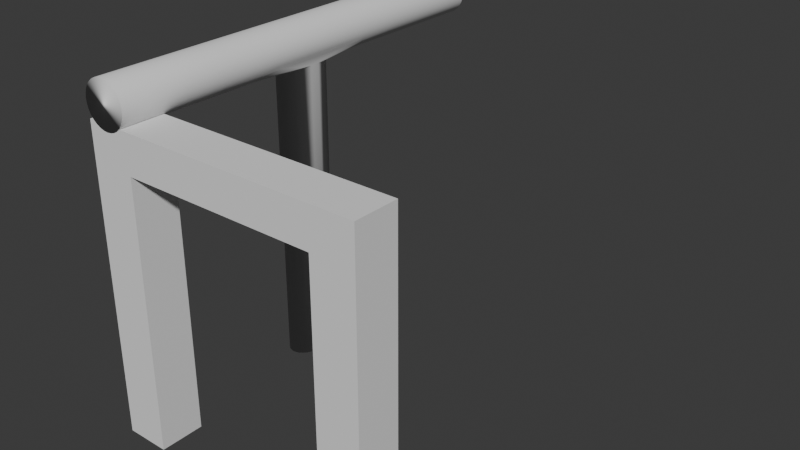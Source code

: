 # Source: FI-005_Walkways_FencedTwoPoled.blend  (saved by Blender 4.0.36; exported with 4.5.12 LTS)
import bpy
from mathutils import Matrix  # noqa: F401  (used for matrix-valued properties, if any)

bpy.ops.wm.read_factory_settings(use_empty=True)
scene = bpy.context.scene
scene.name = 'Scene'

# ---- collections
col_collection = bpy.data.collections.new('Collection'); scene.collection.children.link(col_collection)

# ---- world
world_world = bpy.data.worlds.new('World'); scene.world = world_world
world_world.use_nodes = True; world_world.node_tree.nodes.clear()
_N = world_world.node_tree.nodes; _L = world_world.node_tree.links
n0 = _N.new('ShaderNodeOutputWorld'); n0.name = 'World Output'; n0.location = (300, 300)
n1 = _N.new('ShaderNodeBackground'); n1.name = 'Background'; n1.location = (10, 300)
n1.inputs[0].default_value = (0.05088, 0.05088, 0.05088, 1.0)
_L.new(n1.outputs[0], n0.inputs[0])
n0.is_active_output = True
world_world.color = (0.05088, 0.05088, 0.05088)
world_world.use_sun_shadow = False
world_world.sun_shadow_jitter_overblur = 0.0

# ---- meshes
me_cylinder = bpy.data.meshes.new('Cylinder')
me_cylinder.from_pydata([(0.0, 1.0, -1.0), (0.0, 1.0, 1.0), (0.1951, 0.9808, -1.0), (0.1951, 0.9808, 1.0), (0.3827, 0.9239, -1.0), (0.3827, 0.9239, 1.0), (0.5556, 0.8315, -1.0), (0.5556, 0.8315, 1.0), (0.7071, 0.7071, -1.0), (0.7071, 0.7071, 1.0), (0.8315, 0.5556, -1.0), (0.8315, 0.5556, 1.0), (0.9239, 0.3827, -1.0), (0.9239, 0.3827, 1.0), (0.9808, 0.1951, -1.0), (0.9808, 0.1951, 1.0), (1.0, 0.0, -1.0), (1.0, 0.0, 1.0), (0.9808, -0.1951, -1.0), (0.9808, -0.1951, 1.0), (0.9239, -0.3827, -1.0), (0.9239, -0.3827, 1.0), (0.8315, -0.5556, -1.0), (0.8315, -0.5556, 1.0), (0.7071, -0.7071, -1.0), (0.7071, -0.7071, 1.0), (0.5556, -0.8315, -1.0), (0.5556, -0.8315, 1.0), (0.3827, -0.9239, -1.0), (0.3827, -0.9239, 1.0), (0.1951, -0.9808, -1.0), (0.1951, -0.9808, 1.0), (0.0, -1.0, -1.0), (0.0, -1.0, 1.0), (-0.1951, -0.9808, -1.0), (-0.1951, -0.9808, 1.0), (-0.3827, -0.9239, -1.0), (-0.3827, -0.9239, 1.0), (-0.5556, -0.8315, -1.0), (-0.5556, -0.8315, 1.0), (-0.7071, -0.7071, -1.0), (-0.7071, -0.7071, 1.0), (-0.8315, -0.5556, -1.0), (-0.8315, -0.5556, 1.0), (-0.9239, -0.3827, -1.0), (-0.9239, -0.3827, 1.0), (-0.9808, -0.1951, -1.0), (-0.9808, -0.1951, 1.0), (-1.0, 0.0, -1.0), (-1.0, 0.0, 1.0), (-0.9808, 0.1951, -1.0), (-0.9808, 0.1951, 1.0), (-0.9239, 0.3827, -1.0), (-0.9239, 0.3827, 1.0), (-0.8315, 0.5556, -1.0), (-0.8315, 0.5556, 1.0), (-0.7071, 0.7071, -1.0), (-0.7071, 0.7071, 1.0), (-0.5556, 0.8315, -1.0), (-0.5556, 0.8315, 1.0), (-0.3827, 0.9239, -1.0), (-0.3827, 0.9239, 1.0), (-0.1951, 0.9808, -1.0), (-0.1951, 0.9808, 1.0), (-6.779e-08, 0.8763, -0.1279), (0.2789, 0.8763, -0.1202), (0.5241, 0.8763, -0.09798), (0.7061, 0.8763, -0.06395), (0.8029, 0.8763, -0.02221), (0.8315, 0.5556, -0.1993), (0.9239, 0.3827, -0.1993), (0.9808, 0.1951, -0.1993), (1.0, -1.443e-07, -0.1993), (0.9808, -0.1951, -0.1993), (0.9239, -0.3827, -0.1993), (0.8315, -0.5556, -0.1993), (0.7071, -0.7071, -0.1993), (0.5556, -0.8315, -0.1993), (0.3827, -0.9239, -0.1993), (0.1951, -0.9808, -0.1993), (-4.243e-16, -1.0, -0.1993), (-0.1951, -0.9808, -0.1993), (-0.3827, -0.9239, -0.1993), (-0.5556, -0.8315, -0.1993), (-0.7071, -0.7071, -0.1993), (-0.8315, -0.5556, -0.1993), (-0.9239, -0.3827, -0.1993), (-0.9808, -0.1951, -0.1993), (-1.0, -1.443e-07, -0.1993), (-0.9808, 0.1951, -0.1993), (-0.9239, 0.3827, -0.1993), (-0.8315, 0.5556, -0.1993), (-0.8029, 0.8763, -0.02221), (-0.7061, 0.8763, -0.06395), (-0.5241, 0.8763, -0.09798), (-0.2789, 0.8763, -0.1202), (1.979e-07, 0.8763, 0.1279), (0.2789, 0.8763, 0.1202), (0.5241, 0.8763, 0.09798), (0.7061, 0.8763, 0.06395), (0.8029, 0.8763, 0.02221), (0.8315, 0.5556, 0.1993), (0.9239, 0.3827, 0.1993), (0.9808, 0.1951, 0.1993), (1.0, 1.443e-07, 0.1993), (0.9808, -0.1951, 0.1993), (0.9239, -0.3827, 0.1993), (0.8315, -0.5556, 0.1993), (0.7071, -0.7071, 0.1993), (0.5556, -0.8315, 0.1993), (0.3827, -0.9239, 0.1993), (0.1951, -0.9808, 0.1993), (4.243e-16, -1.0, 0.1993), (-0.1951, -0.9808, 0.1993), (-0.3827, -0.9239, 0.1993), (-0.5556, -0.8315, 0.1993), (-0.7071, -0.7071, 0.1993), (-0.8315, -0.5556, 0.1993), (-0.9239, -0.3827, 0.1993), (-0.9808, -0.1951, 0.1993), (-1.0, 1.443e-07, 0.1993), (-0.9808, 0.1951, 0.1993), (-0.9239, 0.3827, 0.1993), (-0.8315, 0.5556, 0.1993), (-0.8029, 0.8763, 0.02221), (-0.7061, 0.8763, 0.06395), (-0.5241, 0.8763, 0.09798), (-0.2789, 0.8763, 0.1202), (0.0, 1.0, 0.9965), (0.1951, 0.9808, 0.9965), (0.3827, 0.9239, 0.9965), (0.5556, 0.8315, 0.9965), (0.7071, 0.7071, 0.9965), (0.8315, 0.5556, 0.9965), (0.9239, 0.3827, 0.9965), (0.9808, 0.1951, 0.9965), (1.0, 0.0, 0.9965), (0.9808, -0.1951, 0.9965), (0.9239, -0.3827, 0.9965), (0.8315, -0.5556, 0.9965), (0.7071, -0.7071, 0.9965), (0.5556, -0.8315, 0.9965), (0.3827, -0.9239, 0.9965), (0.1951, -0.9808, 0.9965), (0.0, -1.0, 0.9965), (-0.1951, -0.9808, 0.9965), (-0.3827, -0.9239, 0.9965), (-0.5556, -0.8315, 0.9965), (-0.7071, -0.7071, 0.9965), (-0.8315, -0.5556, 0.9965), (-0.9239, -0.3827, 0.9965), (-0.9808, -0.1951, 0.9965), (-1.0, 0.0, 0.9965), (-0.9808, 0.1951, 0.9965), (-0.9239, 0.3827, 0.9965), (-0.8315, 0.5556, 0.9965), (-0.7071, 0.7071, 0.9965), (-0.5556, 0.8315, 0.9965), (-0.3827, 0.9239, 0.9965), (-0.1951, 0.9808, 0.9965), (0.1951, 0.9808, -0.4983), (0.3827, 0.9239, -0.4983), (0.5556, 0.8315, -0.4983), (0.7071, 0.7071, -0.4983), (0.8315, 0.5556, -0.4983), (0.9239, 0.3827, -0.4983), (0.9808, 0.1951, -0.4983), (1.0, -9.041e-08, -0.4983), (0.9808, -0.1951, -0.4983), (0.9239, -0.3827, -0.4983), (0.8315, -0.5556, -0.4983), (0.7071, -0.7071, -0.4983), (0.5556, -0.8315, -0.4983), (0.3827, -0.9239, -0.4983), (0.1951, -0.9808, -0.4983), (-2.659e-16, -1.0, -0.4983), (-0.1951, -0.9808, -0.4983), (-0.3827, -0.9239, -0.4983), (-0.5556, -0.8315, -0.4983), (-0.7071, -0.7071, -0.4983), (-0.8315, -0.5556, -0.4983), (-0.9239, -0.3827, -0.4983), (-0.9808, -0.1951, -0.4983), (-1.0, -9.041e-08, -0.4983), (-0.9808, 0.1951, -0.4983), (-0.9239, 0.3827, -0.4983), (-0.8315, 0.5556, -0.4983), (-0.7071, 0.7071, -0.4983), (-0.5556, 0.8315, -0.4983), (-0.3827, 0.9239, -0.4983), (-0.1951, 0.9808, -0.4983), (-2.659e-16, 1.0, -0.4983), (0.1951, 0.9808, 0.4983), (0.3827, 0.9239, 0.4983), (0.5556, 0.8315, 0.4983), (0.7071, 0.7071, 0.4983), (0.8315, 0.5556, 0.4983), (0.9239, 0.3827, 0.4983), (0.9808, 0.1951, 0.4983), (1.0, 9.017e-08, 0.4983), (0.9808, -0.1951, 0.4983), (0.9239, -0.3827, 0.4983), (0.8315, -0.5556, 0.4983), (0.7071, -0.7071, 0.4983), (0.5556, -0.8315, 0.4983), (0.3827, -0.9239, 0.4983), (0.1951, -0.9808, 0.4983), (2.652e-16, -1.0, 0.4983), (-0.1951, -0.9808, 0.4983), (-0.3827, -0.9239, 0.4983), (-0.5556, -0.8315, 0.4983), (-0.7071, -0.7071, 0.4983), (-0.8315, -0.5556, 0.4983), (-0.9239, -0.3827, 0.4983), (-0.9808, -0.1951, 0.4983), (-1.0, 9.017e-08, 0.4983), (-0.9808, 0.1951, 0.4983), (-0.9239, 0.3827, 0.4983), (-0.8315, 0.5556, 0.4983), (-0.7071, 0.7071, 0.4983), (-0.5556, 0.8315, 0.4983), (-0.3827, 0.9239, 0.4983), (-0.1951, 0.9808, 0.4983), (2.652e-16, 1.0, 0.4983), (-3.715e-16, 1.0, -0.299), (0.1951, 0.9808, -0.299), (0.3827, 0.9239, -0.299), (0.5556, 0.8315, -0.299), (0.7071, 0.7071, -0.299), (0.8315, 0.5556, -0.299), (0.9239, 0.3827, -0.299), (0.9808, 0.1951, -0.299), (1.0, -1.263e-07, -0.299), (0.9808, -0.1951, -0.299), (0.9239, -0.3827, -0.299), (0.8315, -0.5556, -0.299), (0.7071, -0.7071, -0.299), (0.5556, -0.8315, -0.299), (0.3827, -0.9239, -0.299), (0.1951, -0.9808, -0.299), (-3.715e-16, -1.0, -0.299), (-0.1951, -0.9808, -0.299), (-0.3827, -0.9239, -0.299), (-0.5556, -0.8315, -0.299), (-0.7071, -0.7071, -0.299), (-0.8315, -0.5556, -0.299), (-0.9239, -0.3827, -0.299), (-0.9808, -0.1951, -0.299), (-1.0, -1.263e-07, -0.299), (-0.9808, 0.1951, -0.299), (-0.9239, 0.3827, -0.299), (-0.8315, 0.5556, -0.299), (-0.7071, 0.7071, -0.299), (-0.5556, 0.8315, -0.299), (-0.3827, 0.9239, -0.299), (-0.1951, 0.9808, -0.299), (0.1951, 0.9808, 0.299), (0.3827, 0.9239, 0.299), (0.5556, 0.8315, 0.299), (0.7071, 0.7071, 0.299), (0.8315, 0.5556, 0.299), (0.9239, 0.3827, 0.299), (0.9808, 0.1951, 0.299), (1.0, 1.262e-07, 0.299), (0.9808, -0.1951, 0.299), (0.9239, -0.3827, 0.299), (0.8315, -0.5556, 0.299), (0.7071, -0.7071, 0.299), (0.5556, -0.8315, 0.299), (0.3827, -0.9239, 0.299), (0.1951, -0.9808, 0.299), (3.713e-16, -1.0, 0.299), (-0.1951, -0.9808, 0.299), (-0.3827, -0.9239, 0.299), (-0.5556, -0.8315, 0.299), (-0.7071, -0.7071, 0.299), (-0.8315, -0.5556, 0.299), (-0.9239, -0.3827, 0.299), (-0.9808, -0.1951, 0.299), (-1.0, 1.262e-07, 0.299), (-0.9808, 0.1951, 0.299), (-0.9239, 0.3827, 0.299), (-0.8315, 0.5556, 0.299), (-0.7071, 0.7071, 0.299), (-0.5556, 0.8315, 0.299), (-0.3827, 0.9239, 0.299), (-0.1951, 0.9808, 0.299), (3.713e-16, 1.0, 0.299), (0.2789, 14.33, 0.1202), (0.2789, 14.33, -0.1202), (0.5241, 14.33, 0.09798), (0.5241, 14.33, -0.09798), (0.7061, 14.33, 0.06395), (0.7061, 14.33, -0.06395), (0.8029, 14.33, 0.02221), (0.8029, 14.33, -0.02221), (-0.8029, 14.33, 0.02221), (-0.8029, 14.33, -0.02221), (-0.7061, 14.33, 0.06395), (-0.7061, 14.33, -0.06395), (-0.5241, 14.33, 0.09798), (-0.5241, 14.33, -0.09798), (-0.2789, 14.33, 0.1202), (-0.2789, 14.33, -0.1202), (-6.779e-08, 14.33, -0.1279), (1.979e-07, 14.33, 0.1279)], [], [(128, 1, 3, 129), (129, 3, 5, 130), (130, 5, 7, 131), (131, 7, 9, 132), (132, 9, 11, 133), (133, 11, 13, 134), (134, 13, 15, 135), (135, 15, 17, 136), (136, 17, 19, 137), (137, 19, 21, 138), (138, 21, 23, 139), (139, 23, 25, 140), (140, 25, 27, 141), (141, 27, 29, 142), (142, 29, 31, 143), (143, 31, 33, 144), (144, 33, 35, 145), (145, 35, 37, 146), (146, 37, 39, 147), (147, 39, 41, 148), (148, 41, 43, 149), (149, 43, 45, 150), (150, 45, 47, 151), (151, 47, 49, 152), (152, 49, 51, 153), (153, 51, 53, 154), (154, 53, 55, 155), (155, 55, 57, 156), (156, 57, 59, 157), (157, 59, 61, 158), (3, 1, 63, 61, 59, 57, 55, 53, 51, 49, 47, 45, 43, 41, 39, 37, 35, 33, 31, 29, 27, 25, 23, 21, 19, 17, 15, 13, 11, 9, 7, 5), (158, 61, 63, 159), (159, 63, 1, 128), (0, 2, 4, 6, 8, 10, 12, 14, 16, 18, 20, 22, 24, 26, 28, 30, 32, 34, 36, 38, 40, 42, 44, 46, 48, 50, 52, 54, 56, 58, 60, 62), (255, 95, 64, 224), (254, 94, 95, 255), (253, 93, 94, 254), (252, 92, 93, 253), (251, 91, 92, 252), (250, 90, 91, 251), (249, 89, 90, 250), (248, 88, 89, 249), (247, 87, 88, 248), (246, 86, 87, 247), (245, 85, 86, 246), (244, 84, 85, 245), (243, 83, 84, 244), (242, 82, 83, 243), (241, 81, 82, 242), (240, 80, 81, 241), (239, 79, 80, 240), (238, 78, 79, 239), (237, 77, 78, 238), (236, 76, 77, 237), (235, 75, 76, 236), (234, 74, 75, 235), (233, 73, 74, 234), (232, 72, 73, 233), (231, 71, 72, 232), (230, 70, 71, 231), (229, 69, 70, 230), (228, 68, 69, 229), (227, 67, 68, 228), (226, 66, 67, 227), (225, 65, 66, 226), (224, 64, 65, 225), (126, 127, 302, 300), (68, 67, 293, 295), (97, 98, 290, 288), (127, 96, 305, 302), (91, 123, 124, 92), (90, 122, 123, 91), (89, 121, 122, 90), (88, 120, 121, 89), (87, 119, 120, 88), (86, 118, 119, 87), (85, 117, 118, 86), (84, 116, 117, 85), (83, 115, 116, 84), (82, 114, 115, 83), (81, 113, 114, 82), (80, 112, 113, 81), (79, 111, 112, 80), (78, 110, 111, 79), (77, 109, 110, 78), (76, 108, 109, 77), (75, 107, 108, 76), (74, 106, 107, 75), (73, 105, 106, 74), (72, 104, 105, 73), (71, 103, 104, 72), (70, 102, 103, 71), (69, 101, 102, 70), (68, 100, 101, 69), (98, 99, 292, 290), (92, 124, 296, 297), (99, 100, 294, 292), (93, 92, 297, 299), (222, 159, 128, 223), (221, 158, 159, 222), (220, 157, 158, 221), (219, 156, 157, 220), (218, 155, 156, 219), (217, 154, 155, 218), (216, 153, 154, 217), (215, 152, 153, 216), (214, 151, 152, 215), (213, 150, 151, 214), (212, 149, 150, 213), (211, 148, 149, 212), (210, 147, 148, 211), (209, 146, 147, 210), (208, 145, 146, 209), (207, 144, 145, 208), (206, 143, 144, 207), (205, 142, 143, 206), (204, 141, 142, 205), (203, 140, 141, 204), (202, 139, 140, 203), (201, 138, 139, 202), (200, 137, 138, 201), (199, 136, 137, 200), (198, 135, 136, 199), (197, 134, 135, 198), (196, 133, 134, 197), (195, 132, 133, 196), (194, 131, 132, 195), (193, 130, 131, 194), (192, 129, 130, 193), (223, 128, 129, 192), (0, 191, 160, 2), (2, 160, 161, 4), (4, 161, 162, 6), (6, 162, 163, 8), (8, 163, 164, 10), (10, 164, 165, 12), (12, 165, 166, 14), (14, 166, 167, 16), (16, 167, 168, 18), (18, 168, 169, 20), (20, 169, 170, 22), (22, 170, 171, 24), (24, 171, 172, 26), (26, 172, 173, 28), (28, 173, 174, 30), (30, 174, 175, 32), (32, 175, 176, 34), (34, 176, 177, 36), (36, 177, 178, 38), (38, 178, 179, 40), (40, 179, 180, 42), (42, 180, 181, 44), (44, 181, 182, 46), (46, 182, 183, 48), (48, 183, 184, 50), (50, 184, 185, 52), (52, 185, 186, 54), (54, 186, 187, 56), (56, 187, 188, 58), (58, 188, 189, 60), (60, 189, 190, 62), (62, 190, 191, 0), (287, 223, 192, 256), (256, 192, 193, 257), (257, 193, 194, 258), (258, 194, 195, 259), (259, 195, 196, 260), (260, 196, 197, 261), (261, 197, 198, 262), (262, 198, 199, 263), (263, 199, 200, 264), (264, 200, 201, 265), (265, 201, 202, 266), (266, 202, 203, 267), (267, 203, 204, 268), (268, 204, 205, 269), (269, 205, 206, 270), (270, 206, 207, 271), (271, 207, 208, 272), (272, 208, 209, 273), (273, 209, 210, 274), (274, 210, 211, 275), (275, 211, 212, 276), (276, 212, 213, 277), (277, 213, 214, 278), (278, 214, 215, 279), (279, 215, 216, 280), (280, 216, 217, 281), (281, 217, 218, 282), (282, 218, 219, 283), (283, 219, 220, 284), (284, 220, 221, 285), (285, 221, 222, 286), (286, 222, 223, 287), (191, 224, 225, 160), (160, 225, 226, 161), (161, 226, 227, 162), (162, 227, 228, 163), (163, 228, 229, 164), (164, 229, 230, 165), (165, 230, 231, 166), (166, 231, 232, 167), (167, 232, 233, 168), (168, 233, 234, 169), (169, 234, 235, 170), (170, 235, 236, 171), (171, 236, 237, 172), (172, 237, 238, 173), (173, 238, 239, 174), (174, 239, 240, 175), (175, 240, 241, 176), (176, 241, 242, 177), (177, 242, 243, 178), (178, 243, 244, 179), (179, 244, 245, 180), (180, 245, 246, 181), (181, 246, 247, 182), (182, 247, 248, 183), (183, 248, 249, 184), (184, 249, 250, 185), (185, 250, 251, 186), (186, 251, 252, 187), (187, 252, 253, 188), (188, 253, 254, 189), (189, 254, 255, 190), (190, 255, 224, 191), (127, 286, 287, 96), (126, 285, 286, 127), (125, 284, 285, 126), (124, 283, 284, 125), (123, 282, 283, 124), (122, 281, 282, 123), (121, 280, 281, 122), (120, 279, 280, 121), (119, 278, 279, 120), (118, 277, 278, 119), (117, 276, 277, 118), (116, 275, 276, 117), (115, 274, 275, 116), (114, 273, 274, 115), (113, 272, 273, 114), (112, 271, 272, 113), (111, 270, 271, 112), (110, 269, 270, 111), (109, 268, 269, 110), (108, 267, 268, 109), (107, 266, 267, 108), (106, 265, 266, 107), (105, 264, 265, 106), (104, 263, 264, 105), (103, 262, 263, 104), (102, 261, 262, 103), (101, 260, 261, 102), (100, 259, 260, 101), (99, 258, 259, 100), (98, 257, 258, 99), (97, 256, 257, 98), (96, 287, 256, 97), (303, 302, 305, 304), (301, 300, 302, 303), (299, 298, 300, 301), (297, 296, 298, 299), (293, 292, 294, 295), (291, 290, 292, 293), (289, 288, 290, 291), (304, 305, 288, 289), (96, 97, 288, 305), (67, 66, 291, 293), (125, 126, 300, 298), (64, 95, 303, 304), (124, 125, 298, 296), (66, 65, 289, 291), (95, 94, 301, 303), (65, 64, 304, 289), (100, 68, 295, 294), (94, 93, 299, 301)])
me_cylinder.polygons.foreach_set('use_smooth', [True] * 276)
_uv = me_cylinder.uv_layers.new(name='UVMap')
_uv.uv.foreach_set('vector', [1.0, 0.9991, 1.0, 1.0, 0.9688, 1.0, 0.9688, 0.9991, 0.9688, 0.9991, 0.9688, 1.0, 0.9375, 1.0, 0.9375, 0.9991, 0.9375, 0.9991, 0.9375, 1.0, 0.9062, 1.0, 0.9062, 0.9991, 0.9062, 0.9991, 0.9062, 1.0, 0.875, 1.0, 0.875, 0.9991, 0.875, 0.9991, 0.875, 1.0, 0.8438, 1.0, 0.8438, 0.9991, 0.8438, 0.9991, 0.8438, 1.0, 0.8125, 1.0, 0.8125, 0.9991, 0.8125, 0.9991, 0.8125, 1.0, 0.7812, 1.0, 0.7812, 0.9991, 0.7812, 0.9991, 0.7812, 1.0, 0.75, 1.0, 0.75, 0.9991, 0.75, 0.9991, 0.75, 1.0, 0.7188, 1.0, 0.7188, 0.9991, 0.7188, 0.9991, 0.7188, 1.0, 0.6875, 1.0, 0.6875, 0.9991, 0.6875, 0.9991, 0.6875, 1.0, 0.6562, 1.0, 0.6562, 0.9991, 0.6562, 0.9991, 0.6562, 1.0, 0.625, 1.0, 0.625, 0.9991, 0.625, 0.9991, 0.625, 1.0, 0.5938, 1.0, 0.5938, 0.9991, 0.5938, 0.9991, 0.5938, 1.0, 0.5625, 1.0, 0.5625, 0.9991, 0.5625, 0.9991, 0.5625, 1.0, 0.5312, 1.0, 0.5312, 0.9991, 0.5312, 0.9991, 0.5312, 1.0, 0.5, 1.0, 0.5, 0.9991, 0.5, 0.9991, 0.5, 1.0, 0.4688, 1.0, 0.4688, 0.9991, 0.4688, 0.9991, 0.4688, 1.0, 0.4375, 1.0, 0.4375, 0.9991, 0.4375, 0.9991, 0.4375, 1.0, 0.4062, 1.0, 0.4062, 0.9991, 0.4062, 0.9991, 0.4062, 1.0, 0.375, 1.0, 0.375, 0.9991, 0.375, 0.9991, 0.375, 1.0, 0.3438, 1.0, 0.3438, 0.9991, 0.3438, 0.9991, 0.3438, 1.0, 0.3125, 1.0, 0.3125, 0.9991, 0.3125, 0.9991, 0.3125, 1.0, 0.2812, 1.0, 0.2812, 0.9991, 0.2812, 0.9991, 0.2812, 1.0, 0.25, 1.0, 0.25, 0.9991, 0.25, 0.9991, 0.25, 1.0, 0.2188, 1.0, 0.2188, 0.9991, 0.2188, 0.9991, 0.2188, 1.0, 0.1875, 1.0, 0.1875, 0.9991, 0.1875, 0.9991, 0.1875, 1.0, 0.1562, 1.0, 0.1562, 0.9991, 0.1562, 0.9991, 0.1562, 1.0, 0.125, 1.0, 0.125, 0.9991, 0.125, 0.9991, 0.125, 1.0, 0.09375, 1.0, 0.09375, 0.9991, 0.09375, 0.9991, 0.09375, 1.0, 0.0625, 1.0, 0.0625, 0.9991, 0.2968, 0.4854, 0.25, 0.49, 0.2032, 0.4854, 0.1582, 0.4717, 0.1167, 0.4496, 0.08029, 0.4197, 0.05045, 0.3833, 0.02827, 0.3418, 0.01461, 0.2968, 0.01, 0.25, 0.01461, 0.2032, 0.02827, 0.1582, 0.05045, 0.1167, 0.08029, 0.08029, 0.1167, 0.05045, 0.1582, 0.02827, 0.2032, 0.01461, 0.25, 0.01, 0.2968, 0.01461, 0.3418, 0.02827, 0.3833, 0.05045, 0.4197, 0.08029, 0.4496, 0.1167, 0.4717, 0.1582, 0.4854, 0.2032, 0.49, 0.25, 0.4854, 0.2968, 0.4717, 0.3418, 0.4496, 0.3833, 0.4197, 0.4197, 0.3833, 0.4496, 0.3418, 0.4717, 0.0625, 0.9991, 0.0625, 1.0, 0.03125, 1.0, 0.03125, 0.9991, 0.03125, 0.9991, 0.03125, 1.0, 0.0, 1.0, 0.0, 0.9991, 0.75, 0.49, 0.7968, 0.4854, 0.8418, 0.4717, 0.8833, 0.4496, 0.9197, 0.4197, 0.9496, 0.3833, 0.9717, 0.3418, 0.9854, 0.2968, 0.99, 0.25, 0.9854, 0.2032, 0.9717, 0.1582, 0.9496, 0.1167, 0.9197, 0.08029, 0.8833, 0.05045, 0.8418, 0.02827, 0.7968, 0.01461, 0.75, 0.01, 0.7032, 0.01461, 0.6582, 0.02827, 0.6167, 0.05045, 0.5803, 0.08029, 0.5504, 0.1167, 0.5283, 0.1582, 0.5146, 0.2032, 0.51, 0.25, 0.5146, 0.2968, 0.5283, 0.3418, 0.5504, 0.3833, 0.5803, 0.4197, 0.6167, 0.4496, 0.6582, 0.4717, 0.7032, 0.4854, 0.03125, 0.7189, 0.03125, 0.75, 0.0, 0.75, 0.0, 0.7189, 0.0625, 0.7189, 0.0625, 0.75, 0.03125, 0.75, 0.03125, 0.7189, 0.09375, 0.7189, 0.09375, 0.75, 0.0625, 0.75, 0.0625, 0.7189, 0.125, 0.7189, 0.125, 0.75, 0.09375, 0.75, 0.09375, 0.7189, 0.1562, 0.7189, 0.1562, 0.75, 0.125, 0.75, 0.125, 0.7189, 0.1875, 0.7189, 0.1875, 0.75, 0.1562, 0.75, 0.1562, 0.7189, 0.2188, 0.7189, 0.2188, 0.75, 0.1875, 0.75, 0.1875, 0.7189, 0.25, 0.7189, 0.25, 0.75, 0.2188, 0.75, 0.2188, 0.7189, 0.2812, 0.7189, 0.2812, 0.75, 0.25, 0.75, 0.25, 0.7189, 0.3125, 0.7189, 0.3125, 0.75, 0.2812, 0.75, 0.2812, 0.7189, 0.3438, 0.7189, 0.3438, 0.75, 0.3125, 0.75, 0.3125, 0.7189, 0.375, 0.7189, 0.375, 0.75, 0.3438, 0.75, 0.3438, 0.7189, 0.4062, 0.7189, 0.4062, 0.75, 0.375, 0.75, 0.375, 0.7189, 0.4375, 0.7189, 0.4375, 0.75, 0.4062, 0.75, 0.4062, 0.7189, 0.4688, 0.7189, 0.4688, 0.75, 0.4375, 0.75, 0.4375, 0.7189, 0.5, 0.7189, 0.5, 0.75, 0.4688, 0.75, 0.4688, 0.7189, 0.5312, 0.7189, 0.5312, 0.75, 0.5, 0.75, 0.5, 0.7189, 0.5625, 0.7189, 0.5625, 0.75, 0.5312, 0.75, 0.5312, 0.7189, 0.5938, 0.7189, 0.5938, 0.75, 0.5625, 0.75, 0.5625, 0.7189, 0.625, 0.7189, 0.625, 0.75, 0.5938, 0.75, 0.5938, 0.7189, 0.6562, 0.7189, 0.6562, 0.75, 0.625, 0.75, 0.625, 0.7189, 0.6875, 0.7189, 0.6875, 0.75, 0.6562, 0.75, 0.6562, 0.7189, 0.7188, 0.7189, 0.7188, 0.75, 0.6875, 0.75, 0.6875, 0.7189, 0.75, 0.7189, 0.75, 0.75, 0.7188, 0.75, 0.7188, 0.7189, 0.7812, 0.7189, 0.7812, 0.75, 0.75, 0.75, 0.75, 0.7189, 0.8125, 0.7189, 0.8125, 0.75, 0.7812, 0.75, 0.7812, 0.7189, 0.8438, 0.7189, 0.8438, 0.75, 0.8125, 0.75, 0.8125, 0.7189, 0.875, 0.7189, 0.875, 0.75, 0.8438, 0.75, 0.8438, 0.7189, 0.9062, 0.7189, 0.9062, 0.75, 0.875, 0.75, 0.875, 0.7189, 0.9375, 0.7189, 0.9375, 0.75, 0.9062, 0.75, 0.9062, 0.7189, 0.9688, 0.7189, 0.9688, 0.75, 0.9375, 0.75, 0.9375, 0.7189, 1.0, 0.7189, 1.0, 0.75, 0.9688, 0.75, 0.9688, 0.7189, 0.0625, 0.75, 0.03125, 0.75, 0.03125, 0.75, 0.0625, 0.75, 0.875, 0.75, 0.9062, 0.75, 0.9062, 0.75, 0.875, 0.75, 0.9688, 0.75, 0.9375, 0.75, 0.9375, 0.75, 0.9688, 0.75, 0.03125, 0.75, 0.0, 0.75, 0.0, 0.75, 0.03125, 0.75, 0.1562, 0.75, 0.1562, 0.75, 0.125, 0.75, 0.125, 0.75, 0.1875, 0.75, 0.1875, 0.75, 0.1562, 0.75, 0.1562, 0.75, 0.2188, 0.75, 0.2188, 0.75, 0.1875, 0.75, 0.1875, 0.75, 0.25, 0.75, 0.25, 0.75, 0.2188, 0.75, 0.2188, 0.75, 0.2812, 0.75, 0.2812, 0.75, 0.25, 0.75, 0.25, 0.75, 0.3125, 0.75, 0.3125, 0.75, 0.2812, 0.75, 0.2812, 0.75, 0.3438, 0.75, 0.3438, 0.75, 0.3125, 0.75, 0.3125, 0.75, 0.375, 0.75, 0.375, 0.75, 0.3438, 0.75, 0.3438, 0.75, 0.4062, 0.75, 0.4062, 0.75, 0.375, 0.75, 0.375, 0.75, 0.4375, 0.75, 0.4375, 0.75, 0.4062, 0.75, 0.4062, 0.75, 0.4688, 0.75, 0.4688, 0.75, 0.4375, 0.75, 0.4375, 0.75, 0.5, 0.75, 0.5, 0.75, 0.4688, 0.75, 0.4688, 0.75, 0.5312, 0.75, 0.5312, 0.75, 0.5, 0.75, 0.5, 0.75, 0.5625, 0.75, 0.5625, 0.75, 0.5312, 0.75, 0.5312, 0.75, 0.5938, 0.75, 0.5938, 0.75, 0.5625, 0.75, 0.5625, 0.75, 0.625, 0.75, 0.625, 0.75, 0.5938, 0.75, 0.5938, 0.75, 0.6562, 0.75, 0.6562, 0.75, 0.625, 0.75, 0.625, 0.75, 0.6875, 0.75, 0.6875, 0.75, 0.6562, 0.75, 0.6562, 0.75, 0.7188, 0.75, 0.7188, 0.75, 0.6875, 0.75, 0.6875, 0.75, 0.75, 0.75, 0.75, 0.75, 0.7188, 0.75, 0.7188, 0.75, 0.7812, 0.75, 0.7812, 0.75, 0.75, 0.75, 0.75, 0.75, 0.8125, 0.75, 0.8125, 0.75, 0.7812, 0.75, 0.7812, 0.75, 0.8438, 0.75, 0.8438, 0.75, 0.8125, 0.75, 0.8125, 0.75, 0.875, 0.75, 0.875, 0.75, 0.8438, 0.75, 0.8438, 0.75, 0.9375, 0.75, 0.9062, 0.75, 0.9062, 0.75, 0.9375, 0.75, 0.125, 0.75, 0.125, 0.75, 0.125, 0.75, 0.125, 0.75, 0.9062, 0.75, 0.875, 0.75, 0.875, 0.75, 0.9062, 0.75, 0.09375, 0.75, 0.125, 0.75, 0.125, 0.75, 0.09375, 0.75, 0.03125, 0.8434, 0.03125, 0.9991, 0.0, 0.9991, 0.0, 0.8434, 0.0625, 0.8434, 0.0625, 0.9991, 0.03125, 0.9991, 0.03125, 0.8434, 0.09375, 0.8434, 0.09375, 0.9991, 0.0625, 0.9991, 0.0625, 0.8434, 0.125, 0.8434, 0.125, 0.9991, 0.09375, 0.9991, 0.09375, 0.8434, 0.1562, 0.8434, 0.1562, 0.9991, 0.125, 0.9991, 0.125, 0.8434, 0.1875, 0.8434, 0.1875, 0.9991, 0.1562, 0.9991, 0.1562, 0.8434, 0.2188, 0.8434, 0.2188, 0.9991, 0.1875, 0.9991, 0.1875, 0.8434, 0.25, 0.8434, 0.25, 0.9991, 0.2188, 0.9991, 0.2188, 0.8434, 0.2812, 0.8434, 0.2812, 0.9991, 0.25, 0.9991, 0.25, 0.8434, 0.3125, 0.8434, 0.3125, 0.9991, 0.2812, 0.9991, 0.2812, 0.8434, 0.3438, 0.8434, 0.3438, 0.9991, 0.3125, 0.9991, 0.3125, 0.8434, 0.375, 0.8434, 0.375, 0.9991, 0.3438, 0.9991, 0.3438, 0.8434, 0.4062, 0.8434, 0.4062, 0.9991, 0.375, 0.9991, 0.375, 0.8434, 0.4375, 0.8434, 0.4375, 0.9991, 0.4062, 0.9991, 0.4062, 0.8434, 0.4688, 0.8434, 0.4688, 0.9991, 0.4375, 0.9991, 0.4375, 0.8434, 0.5, 0.8434, 0.5, 0.9991, 0.4688, 0.9991, 0.4688, 0.8434, 0.5312, 0.8434, 0.5312, 0.9991, 0.5, 0.9991, 0.5, 0.8434, 0.5625, 0.8434, 0.5625, 0.9991, 0.5312, 0.9991, 0.5312, 0.8434, 0.5938, 0.8434, 0.5938, 0.9991, 0.5625, 0.9991, 0.5625, 0.8434, 0.625, 0.8434, 0.625, 0.9991, 0.5938, 0.9991, 0.5938, 0.8434, 0.6562, 0.8434, 0.6562, 0.9991, 0.625, 0.9991, 0.625, 0.8434, 0.6875, 0.8434, 0.6875, 0.9991, 0.6562, 0.9991, 0.6562, 0.8434, 0.7188, 0.8434, 0.7188, 0.9991, 0.6875, 0.9991, 0.6875, 0.8434, 0.75, 0.8434, 0.75, 0.9991, 0.7188, 0.9991, 0.7188, 0.8434, 0.7812, 0.8434, 0.7812, 0.9991, 0.75, 0.9991, 0.75, 0.8434, 0.8125, 0.8434, 0.8125, 0.9991, 0.7812, 0.9991, 0.7812, 0.8434, 0.8438, 0.8434, 0.8438, 0.9991, 0.8125, 0.9991, 0.8125, 0.8434, 0.875, 0.8434, 0.875, 0.9991, 0.8438, 0.9991, 0.8438, 0.8434, 0.9062, 0.8434, 0.9062, 0.9991, 0.875, 0.9991, 0.875, 0.8434, 0.9375, 0.8434, 0.9375, 0.9991, 0.9062, 0.9991, 0.9062, 0.8434, 0.9688, 0.8434, 0.9688, 0.9991, 0.9375, 0.9991, 0.9375, 0.8434, 1.0, 0.8434, 1.0, 0.9991, 0.9688, 0.9991, 0.9688, 0.8434, 1.0, 0.5, 1.0, 0.6567, 0.9688, 0.6567, 0.9688, 0.5, 0.9688, 0.5, 0.9688, 0.6567, 0.9375, 0.6567, 0.9375, 0.5, 0.9375, 0.5, 0.9375, 0.6567, 0.9062, 0.6567, 0.9062, 0.5, 0.9062, 0.5, 0.9062, 0.6567, 0.875, 0.6567, 0.875, 0.5, 0.875, 0.5, 0.875, 0.6567, 0.8438, 0.6567, 0.8438, 0.5, 0.8438, 0.5, 0.8438, 0.6567, 0.8125, 0.6567, 0.8125, 0.5, 0.8125, 0.5, 0.8125, 0.6567, 0.7812, 0.6567, 0.7812, 0.5, 0.7812, 0.5, 0.7812, 0.6567, 0.75, 0.6567, 0.75, 0.5, 0.75, 0.5, 0.75, 0.6567, 0.7188, 0.6567, 0.7188, 0.5, 0.7188, 0.5, 0.7188, 0.6567, 0.6875, 0.6567, 0.6875, 0.5, 0.6875, 0.5, 0.6875, 0.6567, 0.6562, 0.6567, 0.6562, 0.5, 0.6562, 0.5, 0.6562, 0.6567, 0.625, 0.6567, 0.625, 0.5, 0.625, 0.5, 0.625, 0.6567, 0.5938, 0.6567, 0.5938, 0.5, 0.5938, 0.5, 0.5938, 0.6567, 0.5625, 0.6567, 0.5625, 0.5, 0.5625, 0.5, 0.5625, 0.6567, 0.5312, 0.6567, 0.5312, 0.5, 0.5312, 0.5, 0.5312, 0.6567, 0.5, 0.6567, 0.5, 0.5, 0.5, 0.5, 0.5, 0.6567, 0.4688, 0.6567, 0.4688, 0.5, 0.4688, 0.5, 0.4688, 0.6567, 0.4375, 0.6567, 0.4375, 0.5, 0.4375, 0.5, 0.4375, 0.6567, 0.4062, 0.6567, 0.4062, 0.5, 0.4062, 0.5, 0.4062, 0.6567, 0.375, 0.6567, 0.375, 0.5, 0.375, 0.5, 0.375, 0.6567, 0.3438, 0.6567, 0.3438, 0.5, 0.3438, 0.5, 0.3438, 0.6567, 0.3125, 0.6567, 0.3125, 0.5, 0.3125, 0.5, 0.3125, 0.6567, 0.2812, 0.6567, 0.2812, 0.5, 0.2812, 0.5, 0.2812, 0.6567, 0.25, 0.6567, 0.25, 0.5, 0.25, 0.5, 0.25, 0.6567, 0.2187, 0.6567, 0.2188, 0.5, 0.2188, 0.5, 0.2187, 0.6567, 0.1875, 0.6567, 0.1875, 0.5, 0.1875, 0.5, 0.1875, 0.6567, 0.1562, 0.6567, 0.1562, 0.5, 0.1562, 0.5, 0.1562, 0.6567, 0.125, 0.6567, 0.125, 0.5, 0.125, 0.5, 0.125, 0.6567, 0.09375, 0.6567, 0.09375, 0.5, 0.09375, 0.5, 0.09375, 0.6567, 0.0625, 0.6567, 0.0625, 0.5, 0.0625, 0.5, 0.0625, 0.6567, 0.03125, 0.6567, 0.03125, 0.5, 0.03125, 0.5, 0.03125, 0.6567, 0.0, 0.6567, 0.0, 0.5, 1.0, 0.7811, 1.0, 0.8434, 0.9688, 0.8434, 0.9688, 0.7811, 0.9688, 0.7811, 0.9688, 0.8434, 0.9375, 0.8434, 0.9375, 0.7811, 0.9375, 0.7811, 0.9375, 0.8434, 0.9062, 0.8434, 0.9062, 0.7811, 0.9062, 0.7811, 0.9062, 0.8434, 0.875, 0.8434, 0.875, 0.7811, 0.875, 0.7811, 0.875, 0.8434, 0.8438, 0.8434, 0.8438, 0.7811, 0.8438, 0.7811, 0.8438, 0.8434, 0.8125, 0.8434, 0.8125, 0.7811, 0.8125, 0.7811, 0.8125, 0.8434, 0.7812, 0.8434, 0.7812, 0.7811, 0.7812, 0.7811, 0.7812, 0.8434, 0.75, 0.8434, 0.75, 0.7811, 0.75, 0.7811, 0.75, 0.8434, 0.7188, 0.8434, 0.7188, 0.7811, 0.7188, 0.7811, 0.7188, 0.8434, 0.6875, 0.8434, 0.6875, 0.7811, 0.6875, 0.7811, 0.6875, 0.8434, 0.6562, 0.8434, 0.6562, 0.7811, 0.6562, 0.7811, 0.6562, 0.8434, 0.625, 0.8434, 0.625, 0.7811, 0.625, 0.7811, 0.625, 0.8434, 0.5938, 0.8434, 0.5938, 0.7811, 0.5938, 0.7811, 0.5938, 0.8434, 0.5625, 0.8434, 0.5625, 0.7811, 0.5625, 0.7811, 0.5625, 0.8434, 0.5312, 0.8434, 0.5312, 0.7811, 0.5312, 0.7811, 0.5312, 0.8434, 0.5, 0.8434, 0.5, 0.7811, 0.5, 0.7811, 0.5, 0.8434, 0.4688, 0.8434, 0.4688, 0.7811, 0.4688, 0.7811, 0.4688, 0.8434, 0.4375, 0.8434, 0.4375, 0.7811, 0.4375, 0.7811, 0.4375, 0.8434, 0.4062, 0.8434, 0.4062, 0.7811, 0.4062, 0.7811, 0.4062, 0.8434, 0.375, 0.8434, 0.375, 0.7811, 0.375, 0.7811, 0.375, 0.8434, 0.3438, 0.8434, 0.3438, 0.7811, 0.3438, 0.7811, 0.3438, 0.8434, 0.3125, 0.8434, 0.3125, 0.7811, 0.3125, 0.7811, 0.3125, 0.8434, 0.2812, 0.8434, 0.2812, 0.7811, 0.2812, 0.7811, 0.2812, 0.8434, 0.25, 0.8434, 0.25, 0.7811, 0.25, 0.7811, 0.25, 0.8434, 0.2188, 0.8434, 0.2188, 0.7811, 0.2188, 0.7811, 0.2188, 0.8434, 0.1875, 0.8434, 0.1875, 0.7811, 0.1875, 0.7811, 0.1875, 0.8434, 0.1562, 0.8434, 0.1562, 0.7811, 0.1562, 0.7811, 0.1562, 0.8434, 0.125, 0.8434, 0.125, 0.7811, 0.125, 0.7811, 0.125, 0.8434, 0.09375, 0.8434, 0.09375, 0.7811, 0.09375, 0.7811, 0.09375, 0.8434, 0.0625, 0.8434, 0.0625, 0.7811, 0.0625, 0.7811, 0.0625, 0.8434, 0.03125, 0.8434, 0.03125, 0.7811, 0.03125, 0.7811, 0.03125, 0.8434, 0.0, 0.8434, 0.0, 0.7811, 1.0, 0.6567, 1.0, 0.7189, 0.9688, 0.7189, 0.9688, 0.6567, 0.9688, 0.6567, 0.9688, 0.7189, 0.9375, 0.7189, 0.9375, 0.6567, 0.9375, 0.6567, 0.9375, 0.7189, 0.9062, 0.7189, 0.9062, 0.6567, 0.9062, 0.6567, 0.9062, 0.7189, 0.875, 0.7189, 0.875, 0.6567, 0.875, 0.6567, 0.875, 0.7189, 0.8438, 0.7189, 0.8438, 0.6567, 0.8438, 0.6567, 0.8438, 0.7189, 0.8125, 0.7189, 0.8125, 0.6567, 0.8125, 0.6567, 0.8125, 0.7189, 0.7812, 0.7189, 0.7812, 0.6567, 0.7812, 0.6567, 0.7812, 0.7189, 0.75, 0.7189, 0.75, 0.6567, 0.75, 0.6567, 0.75, 0.7189, 0.7188, 0.7189, 0.7188, 0.6567, 0.7188, 0.6567, 0.7188, 0.7189, 0.6875, 0.7189, 0.6875, 0.6567, 0.6875, 0.6567, 0.6875, 0.7189, 0.6562, 0.7189, 0.6562, 0.6567, 0.6562, 0.6567, 0.6562, 0.7189, 0.625, 0.7189, 0.625, 0.6567, 0.625, 0.6567, 0.625, 0.7189, 0.5938, 0.7189, 0.5938, 0.6567, 0.5938, 0.6567, 0.5938, 0.7189, 0.5625, 0.7189, 0.5625, 0.6567, 0.5625, 0.6567, 0.5625, 0.7189, 0.5312, 0.7189, 0.5312, 0.6567, 0.5312, 0.6567, 0.5312, 0.7189, 0.5, 0.7189, 0.5, 0.6567, 0.5, 0.6567, 0.5, 0.7189, 0.4688, 0.7189, 0.4688, 0.6567, 0.4688, 0.6567, 0.4688, 0.7189, 0.4375, 0.7189, 0.4375, 0.6567, 0.4375, 0.6567, 0.4375, 0.7189, 0.4062, 0.7189, 0.4062, 0.6567, 0.4062, 0.6567, 0.4062, 0.7189, 0.375, 0.7189, 0.375, 0.6567, 0.375, 0.6567, 0.375, 0.7189, 0.3438, 0.7189, 0.3438, 0.6567, 0.3438, 0.6567, 0.3438, 0.7189, 0.3125, 0.7189, 0.3125, 0.6567, 0.3125, 0.6567, 0.3125, 0.7189, 0.2812, 0.7189, 0.2812, 0.6567, 0.2812, 0.6567, 0.2812, 0.7189, 0.25, 0.7189, 0.25, 0.6567, 0.25, 0.6567, 0.25, 0.7189, 0.2188, 0.7189, 0.2187, 0.6567, 0.2187, 0.6567, 0.2188, 0.7189, 0.1875, 0.7189, 0.1875, 0.6567, 0.1875, 0.6567, 0.1875, 0.7189, 0.1562, 0.7189, 0.1562, 0.6567, 0.1562, 0.6567, 0.1562, 0.7189, 0.125, 0.7189, 0.125, 0.6567, 0.125, 0.6567, 0.125, 0.7189, 0.09375, 0.7189, 0.09375, 0.6567, 0.09375, 0.6567, 0.09375, 0.7189, 0.0625, 0.7189, 0.0625, 0.6567, 0.0625, 0.6567, 0.0625, 0.7189, 0.03125, 0.7189, 0.03125, 0.6567, 0.03125, 0.6567, 0.03125, 0.7189, 0.0, 0.7189, 0.0, 0.6567, 0.03125, 0.75, 0.03125, 0.7811, 0.0, 0.7811, 0.0, 0.75, 0.0625, 0.75, 0.0625, 0.7811, 0.03125, 0.7811, 0.03125, 0.75, 0.09375, 0.75, 0.09375, 0.7811, 0.0625, 0.7811, 0.0625, 0.75, 0.125, 0.75, 0.125, 0.7811, 0.09375, 0.7811, 0.09375, 0.75, 0.1562, 0.75, 0.1562, 0.7811, 0.125, 0.7811, 0.125, 0.75, 0.1875, 0.75, 0.1875, 0.7811, 0.1562, 0.7811, 0.1562, 0.75, 0.2188, 0.75, 0.2188, 0.7811, 0.1875, 0.7811, 0.1875, 0.75, 0.25, 0.75, 0.25, 0.7811, 0.2188, 0.7811, 0.2188, 0.75, 0.2812, 0.75, 0.2812, 0.7811, 0.25, 0.7811, 0.25, 0.75, 0.3125, 0.75, 0.3125, 0.7811, 0.2812, 0.7811, 0.2812, 0.75, 0.3438, 0.75, 0.3438, 0.7811, 0.3125, 0.7811, 0.3125, 0.75, 0.375, 0.75, 0.375, 0.7811, 0.3438, 0.7811, 0.3438, 0.75, 0.4062, 0.75, 0.4062, 0.7811, 0.375, 0.7811, 0.375, 0.75, 0.4375, 0.75, 0.4375, 0.7811, 0.4062, 0.7811, 0.4062, 0.75, 0.4688, 0.75, 0.4688, 0.7811, 0.4375, 0.7811, 0.4375, 0.75, 0.5, 0.75, 0.5, 0.7811, 0.4688, 0.7811, 0.4688, 0.75, 0.5312, 0.75, 0.5312, 0.7811, 0.5, 0.7811, 0.5, 0.75, 0.5625, 0.75, 0.5625, 0.7811, 0.5312, 0.7811, 0.5312, 0.75, 0.5938, 0.75, 0.5938, 0.7811, 0.5625, 0.7811, 0.5625, 0.75, 0.625, 0.75, 0.625, 0.7811, 0.5938, 0.7811, 0.5938, 0.75, 0.6562, 0.75, 0.6562, 0.7811, 0.625, 0.7811, 0.625, 0.75, 0.6875, 0.75, 0.6875, 0.7811, 0.6562, 0.7811, 0.6562, 0.75, 0.7188, 0.75, 0.7188, 0.7811, 0.6875, 0.7811, 0.6875, 0.75, 0.75, 0.75, 0.75, 0.7811, 0.7188, 0.7811, 0.7188, 0.75, 0.7812, 0.75, 0.7812, 0.7811, 0.75, 0.7811, 0.75, 0.75, 0.8125, 0.75, 0.8125, 0.7811, 0.7812, 0.7811, 0.7812, 0.75, 0.8438, 0.75, 0.8438, 0.7811, 0.8125, 0.7811, 0.8125, 0.75, 0.875, 0.75, 0.875, 0.7811, 0.8438, 0.7811, 0.8438, 0.75, 0.9062, 0.75, 0.9062, 0.7811, 0.875, 0.7811, 0.875, 0.75, 0.9375, 0.75, 0.9375, 0.7811, 0.9062, 0.7811, 0.9062, 0.75, 0.9688, 0.75, 0.9688, 0.7811, 0.9375, 0.7811, 0.9375, 0.75, 1.0, 0.75, 1.0, 0.7811, 0.9688, 0.7811, 0.9688, 0.75, 0.03125, 0.75, 0.03125, 0.75, 0.0, 0.75, 0.0, 0.75, 0.0625, 0.75, 0.0625, 0.75, 0.03125, 0.75, 0.03125, 0.75, 0.09375, 0.75, 0.09375, 0.75, 0.0625, 0.75, 0.0625, 0.75, 0.125, 0.75, 0.125, 0.75, 0.09375, 0.75, 0.09375, 0.75, 0.9062, 0.75, 0.9062, 0.75, 0.875, 0.75, 0.875, 0.75, 0.9375, 0.75, 0.9375, 0.75, 0.9062, 0.75, 0.9062, 0.75, 0.9688, 0.75, 0.9688, 0.75, 0.9375, 0.75, 0.9375, 0.75, 1.0, 0.75, 1.0, 0.75, 0.9688, 0.75, 0.9688, 0.75, 1.0, 0.75, 0.9688, 0.75, 0.9688, 0.75, 1.0, 0.75, 0.9062, 0.75, 0.9375, 0.75, 0.9375, 0.75, 0.9062, 0.75, 0.09375, 0.75, 0.0625, 0.75, 0.0625, 0.75, 0.09375, 0.75, 0.0, 0.75, 0.03125, 0.75, 0.03125, 0.75, 0.0, 0.75, 0.125, 0.75, 0.09375, 0.75, 0.09375, 0.75, 0.125, 0.75, 0.9375, 0.75, 0.9688, 0.75, 0.9688, 0.75, 0.9375, 0.75, 0.03125, 0.75, 0.0625, 0.75, 0.0625, 0.75, 0.03125, 0.75, 0.9688, 0.75, 1.0, 0.75, 1.0, 0.75, 0.9688, 0.75, 0.875, 0.75, 0.875, 0.75, 0.875, 0.75, 0.875, 0.75, 0.0625, 0.75, 0.09375, 0.75, 0.09375, 0.75, 0.0625, 0.75])
me_cylinder.update()
me_cube_002 = bpy.data.meshes.new('Cube.002')
me_cube_002.from_pydata([(0.0, -9.537e-07, 0.0), (0.0, -9.537e-07, 2.0), (0.0, 2.0, 0.0), (0.0, 2.0, 2.0), (2.0, -9.537e-07, 0.0), (2.0, -9.537e-07, 2.0), (2.0, 2.0, 0.0), (2.0, 2.0, 2.0), (0.0, -9.537e-07, 0.01583), (0.0, 2.0, 0.01583), (2.0, 2.0, 0.01583), (2.0, -9.537e-07, 0.01583), (0.0, -9.537e-07, 0.01583), (0.0, 2.0, 0.01583), (2.0, 2.0, 0.01583), (2.0, -9.537e-07, 0.01583), (0.0, -9.537e-07, 0.01583), (0.0, 2.0, 0.01583), (2.0, 2.0, 0.01583), (2.0, -9.537e-07, 0.01583), (0.0, -9.537e-07, 0.01583), (0.0, 2.0, 0.01583), (2.0, 2.0, 0.01583), (2.0, -9.537e-07, 0.01583), (0.0, -9.537e-07, 1.008), (0.0, 2.0, 1.008), (2.0, 2.0, 1.008), (2.0, -9.537e-07, 1.008), (0.0, -9.537e-07, 1.504), (0.0, 2.0, 1.504), (2.0, 2.0, 1.504), (2.0, -9.537e-07, 1.504), (0.0, -9.537e-07, 1.752), (0.0, 2.0, 1.752), (2.0, 2.0, 1.752), (2.0, -9.537e-07, 1.752), (10.79, 2.0, 2.0), (10.79, -9.537e-07, 2.0), (10.79, 2.0, 1.752), (10.79, -9.537e-07, 1.752), (12.74, 2.0, 2.0), (12.74, -9.537e-07, 2.0), (12.74, 2.0, 1.752), (12.74, -9.537e-07, 1.752), (10.79, 2.0, -0.0005039), (10.79, -9.537e-07, -0.0005039), (12.74, 2.0, -0.0005039), (12.74, -9.537e-07, -0.0005039)], [], [(34, 7, 36, 38), (2, 6, 4, 0), (7, 3, 1, 5), (4, 11, 8, 0), (6, 10, 11, 4), (2, 9, 10, 6), (0, 8, 9, 2), (11, 15, 12, 8), (10, 14, 15, 11), (9, 13, 14, 10), (8, 12, 13, 9), (15, 19, 16, 12), (14, 18, 19, 15), (13, 17, 18, 14), (12, 16, 17, 13), (19, 23, 20, 16), (18, 22, 23, 19), (17, 21, 22, 18), (16, 20, 21, 17), (23, 27, 24, 20), (22, 26, 27, 23), (21, 25, 26, 22), (20, 24, 25, 21), (27, 31, 28, 24), (26, 30, 31, 27), (25, 29, 30, 26), (24, 28, 29, 25), (31, 35, 32, 28), (30, 34, 35, 31), (29, 33, 34, 30), (28, 32, 33, 29), (3, 33, 32, 1), (1, 32, 35, 5), (7, 34, 33, 3), (38, 36, 40, 42), (35, 34, 38, 39), (7, 5, 37, 36), (5, 35, 39, 37), (42, 40, 41, 43), (37, 39, 43, 41), (36, 37, 41, 40), (39, 38, 44, 45), (45, 44, 46, 47), (43, 39, 45, 47), (38, 42, 46, 44), (42, 43, 47, 46)])
_uv = me_cube_002.uv_layers.new(name='UVMap')
_uv.uv.foreach_set('vector', [0.594, 0.5, 0.625, 0.5, 0.625, 0.5, 0.594, 0.5, 0.125, 0.5, 0.375, 0.5, 0.375, 0.75, 0.125, 0.75, 0.625, 0.5, 0.875, 0.5, 0.875, 0.75, 0.625, 0.75, 0.375, 0.75, 0.377, 0.75, 0.377, 1.0, 0.375, 1.0, 0.375, 0.5, 0.377, 0.5, 0.377, 0.75, 0.375, 0.75, 0.375, 0.25, 0.377, 0.25, 0.377, 0.5, 0.375, 0.5, 0.375, 0.0, 0.377, 0.0, 0.377, 0.25, 0.375, 0.25, 0.377, 0.75, 0.377, 0.75, 0.377, 1.0, 0.377, 1.0, 0.377, 0.5, 0.377, 0.5, 0.377, 0.75, 0.377, 0.75, 0.377, 0.25, 0.377, 0.25, 0.377, 0.5, 0.377, 0.5, 0.377, 0.0, 0.377, 0.0, 0.377, 0.25, 0.377, 0.25, 0.377, 0.75, 0.377, 0.75, 0.377, 1.0, 0.377, 1.0, 0.377, 0.5, 0.377, 0.5, 0.377, 0.75, 0.377, 0.75, 0.377, 0.25, 0.377, 0.25, 0.377, 0.5, 0.377, 0.5, 0.377, 0.0, 0.377, 0.0, 0.377, 0.25, 0.377, 0.25, 0.377, 0.75, 0.377, 0.75, 0.377, 1.0, 0.377, 1.0, 0.377, 0.5, 0.377, 0.5, 0.377, 0.75, 0.377, 0.75, 0.377, 0.25, 0.377, 0.25, 0.377, 0.5, 0.377, 0.5, 0.377, 0.0, 0.377, 0.0, 0.377, 0.25, 0.377, 0.25, 0.377, 0.75, 0.501, 0.75, 0.501, 1.0, 0.377, 1.0, 0.377, 0.5, 0.501, 0.5, 0.501, 0.75, 0.377, 0.75, 0.377, 0.25, 0.501, 0.25, 0.501, 0.5, 0.377, 0.5, 0.377, 0.0, 0.501, 0.0, 0.501, 0.25, 0.377, 0.25, 0.501, 0.75, 0.563, 0.75, 0.563, 1.0, 0.501, 1.0, 0.501, 0.5, 0.563, 0.5, 0.563, 0.75, 0.501, 0.75, 0.501, 0.25, 0.563, 0.25, 0.563, 0.5, 0.501, 0.5, 0.501, 0.0, 0.563, 0.0, 0.563, 0.25, 0.501, 0.25, 0.563, 0.75, 0.594, 0.75, 0.594, 1.0, 0.563, 1.0, 0.563, 0.5, 0.594, 0.5, 0.594, 0.75, 0.563, 0.75, 0.563, 0.25, 0.594, 0.25, 0.594, 0.5, 0.563, 0.5, 0.563, 0.0, 0.594, 0.0, 0.594, 0.25, 0.563, 0.25, 0.625, 0.25, 0.594, 0.25, 0.594, 0.0, 0.875, 0.75, 0.875, 0.75, 0.594, 1.0, 0.594, 0.75, 0.625, 0.75, 0.625, 0.5, 0.594, 0.5, 0.594, 0.25, 0.625, 0.25, 0.594, 0.5, 0.625, 0.5, 0.625, 0.5, 0.594, 0.5, 0.594, 0.75, 0.594, 0.5, 0.594, 0.5, 0.594, 0.75, 0.625, 0.5, 0.625, 0.75, 0.625, 0.75, 0.625, 0.5, 0.625, 0.75, 0.594, 0.75, 0.594, 0.75, 0.625, 0.75, 0.594, 0.5, 0.625, 0.5, 0.625, 0.75, 0.594, 0.75, 0.625, 0.75, 0.594, 0.75, 0.594, 0.75, 0.625, 0.75, 0.625, 0.5, 0.625, 0.75, 0.625, 0.75, 0.625, 0.5, 0.594, 0.75, 0.594, 0.5, 0.594, 0.5, 0.594, 0.75, 0.594, 0.75, 0.594, 0.5, 0.594, 0.5, 0.594, 0.75, 0.594, 0.75, 0.594, 0.75, 0.594, 0.75, 0.594, 0.75, 0.594, 0.5, 0.594, 0.5, 0.594, 0.5, 0.594, 0.5, 0.594, 0.5, 0.594, 0.75, 0.594, 0.75, 0.594, 0.5])
me_cube_002.update()

# ---- objects
ob_cylinder = bpy.data.objects.new('Cylinder', me_cylinder)
ob_cube = bpy.data.objects.new('Cube', me_cube_002)

# ---- transforms, parenting, visibility, modifiers, constraints
ob_cylinder.location = (0.1, 1.0, 1.5)
ob_cylinder.rotation_euler = (-1.571, -2.22e-16, 2.22e-16)
ob_cylinder.scale = (0.1047, 0.1047, 1.003)
_m = ob_cylinder.modifiers.new('Boolean', 'BOOLEAN')
ob_cube.location = (0.0, 0.0, 0.0)
ob_cube.scale = (0.1024, 0.1024, 0.7113)

# ---- collection membership
col_collection.objects.link(ob_cylinder)
col_collection.objects.link(ob_cube)

# ---- scene / render settings (as saved in the file)
scene.frame_start = 1; scene.frame_end = 250; scene.frame_set(1)
scene.render.engine = 'BLENDER_EEVEE_NEXT'
scene.cycles.sampling_pattern = 'TABULATED_SOBOL'
bpy.context.view_layer.update()

# ---- added for rendering (the .blend has no active camera and no usable light): camera, sun
cam_auto = bpy.data.cameras.new('AutoCamera')
cam_auto.lens = 50.0
cam_auto.sensor_width = 36.0
cam_auto.clip_end = 1000.0
ob_auto_camera = bpy.data.objects.new('AutoCamera', cam_auto)
scene.collection.objects.link(ob_auto_camera)
ob_auto_camera.location = (3.31868, -2.20229, 2.93701)
ob_auto_camera.rotation_euler = (1.09748, -7.21219e-08, 0.694738)
scene.camera = ob_auto_camera
light_auto_sun = bpy.data.lights.new('AutoSun', 'SUN')
light_auto_sun.energy = 3.0
light_auto_sun.angle = 0.0523599
ob_auto_sun = bpy.data.objects.new('AutoSun', light_auto_sun)
scene.collection.objects.link(ob_auto_sun)
ob_auto_sun.rotation_euler = (0.872665, 0.174533, 0.523599)
bpy.context.view_layer.update()
